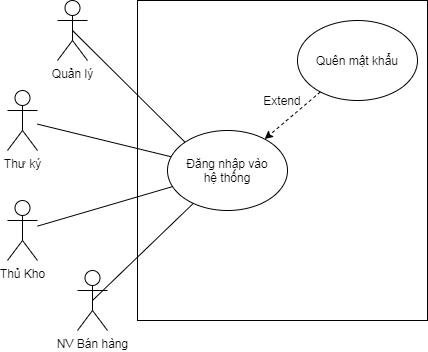

The diagram above was exported from draw.io. Its source (the exported page's mxGraphModel, read from the mxfile embedded in the PNG):
<mxGraphModel dx="852" dy="495" grid="1" gridSize="10" guides="1" tooltips="1" connect="1" arrows="1" fold="1" page="1" pageScale="1" pageWidth="850" pageHeight="1100" math="0" shadow="0">
  <root>
    <mxCell id="0" />
    <mxCell id="1" parent="0" />
    <mxCell id="RhDcje0UBBqH9UnoFQN_-15" value="" style="rounded=0;whiteSpace=wrap;html=1;fillColor=none;" parent="1" vertex="1">
      <mxGeometry x="290" y="80" width="290" height="320" as="geometry" />
    </mxCell>
    <mxCell id="RhDcje0UBBqH9UnoFQN_-1" value="Quản lý" style="shape=umlActor;verticalLabelPosition=bottom;verticalAlign=top;html=1;outlineConnect=0;" parent="1" vertex="1">
      <mxGeometry x="210" y="80" width="30" height="60" as="geometry" />
    </mxCell>
    <mxCell id="RhDcje0UBBqH9UnoFQN_-2" value="Thư ký" style="shape=umlActor;verticalLabelPosition=bottom;verticalAlign=top;html=1;outlineConnect=0;" parent="1" vertex="1">
      <mxGeometry x="160" y="170" width="30" height="60" as="geometry" />
    </mxCell>
    <mxCell id="RhDcje0UBBqH9UnoFQN_-4" value="Thủ Kho" style="shape=umlActor;verticalLabelPosition=bottom;verticalAlign=top;html=1;outlineConnect=0;" parent="1" vertex="1">
      <mxGeometry x="160" y="280" width="30" height="60" as="geometry" />
    </mxCell>
    <mxCell id="RhDcje0UBBqH9UnoFQN_-7" value="NV Bán hàng" style="shape=umlActor;verticalLabelPosition=bottom;verticalAlign=top;html=1;outlineConnect=0;" parent="1" vertex="1">
      <mxGeometry x="230" y="350" width="30" height="60" as="geometry" />
    </mxCell>
    <mxCell id="RhDcje0UBBqH9UnoFQN_-9" value="Đăng nhập vào&lt;br&gt;hệ thống" style="ellipse;whiteSpace=wrap;html=1;" parent="1" vertex="1">
      <mxGeometry x="320" y="210" width="120" height="80" as="geometry" />
    </mxCell>
    <mxCell id="70eWE7jqERHBE7SEW6L6-1" value="" style="endArrow=none;html=1;exitX=0.5;exitY=0.5;exitDx=0;exitDy=0;exitPerimeter=0;entryX=0;entryY=0;entryDx=0;entryDy=0;" parent="1" source="RhDcje0UBBqH9UnoFQN_-1" target="RhDcje0UBBqH9UnoFQN_-9" edge="1">
      <mxGeometry width="50" height="50" relative="1" as="geometry">
        <mxPoint x="400" y="280" as="sourcePoint" />
        <mxPoint x="450" y="230" as="targetPoint" />
      </mxGeometry>
    </mxCell>
    <mxCell id="70eWE7jqERHBE7SEW6L6-2" value="" style="endArrow=none;html=1;" parent="1" source="RhDcje0UBBqH9UnoFQN_-2" target="RhDcje0UBBqH9UnoFQN_-9" edge="1">
      <mxGeometry width="50" height="50" relative="1" as="geometry">
        <mxPoint x="235" y="120" as="sourcePoint" />
        <mxPoint x="417.57359312880703" y="211.71572875253798" as="targetPoint" />
      </mxGeometry>
    </mxCell>
    <mxCell id="70eWE7jqERHBE7SEW6L6-3" value="" style="endArrow=none;html=1;" parent="1" source="RhDcje0UBBqH9UnoFQN_-4" target="RhDcje0UBBqH9UnoFQN_-9" edge="1">
      <mxGeometry width="50" height="50" relative="1" as="geometry">
        <mxPoint x="245" y="130" as="sourcePoint" />
        <mxPoint x="427.57359312880703" y="221.71572875253798" as="targetPoint" />
      </mxGeometry>
    </mxCell>
    <mxCell id="70eWE7jqERHBE7SEW6L6-4" value="" style="endArrow=none;html=1;exitX=0.5;exitY=0.5;exitDx=0;exitDy=0;exitPerimeter=0;" parent="1" source="RhDcje0UBBqH9UnoFQN_-7" target="RhDcje0UBBqH9UnoFQN_-9" edge="1">
      <mxGeometry width="50" height="50" relative="1" as="geometry">
        <mxPoint x="255" y="140" as="sourcePoint" />
        <mxPoint x="437.57359312880703" y="231.71572875253798" as="targetPoint" />
      </mxGeometry>
    </mxCell>
    <mxCell id="s5IXVksRE1uMRodB716d-1" value="Quên mật khẩu" style="ellipse;whiteSpace=wrap;html=1;" vertex="1" parent="1">
      <mxGeometry x="450" y="100" width="120" height="80" as="geometry" />
    </mxCell>
    <mxCell id="s5IXVksRE1uMRodB716d-2" value="" style="endArrow=classic;html=1;dashed=1;" edge="1" parent="1" source="s5IXVksRE1uMRodB716d-1" target="RhDcje0UBBqH9UnoFQN_-9">
      <mxGeometry width="50" height="50" relative="1" as="geometry">
        <mxPoint x="210" y="260" as="sourcePoint" />
        <mxPoint x="260" y="210" as="targetPoint" />
      </mxGeometry>
    </mxCell>
    <mxCell id="s5IXVksRE1uMRodB716d-3" value="Extend" style="text;html=1;strokeColor=none;fillColor=none;align=center;verticalAlign=middle;whiteSpace=wrap;rounded=0;" vertex="1" parent="1">
      <mxGeometry x="415" y="170" width="40" height="20" as="geometry" />
    </mxCell>
  </root>
</mxGraphModel>